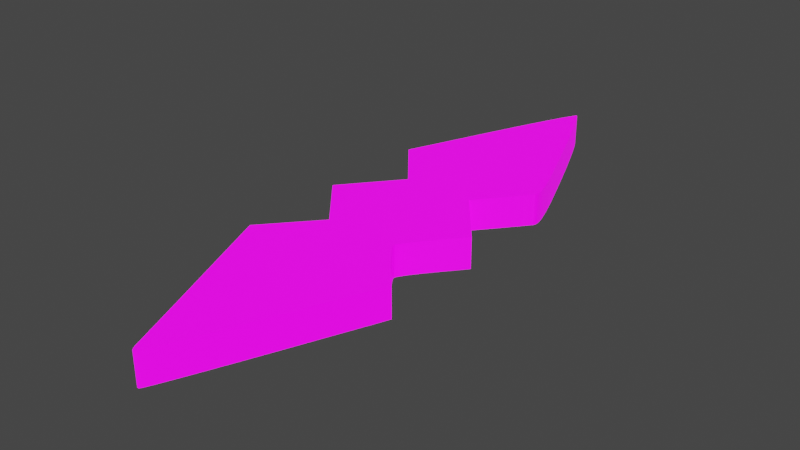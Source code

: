 # Source: UVMap.blend  (saved by Blender 2.93.20; exported with 4.5.12 LTS)
import bpy
from mathutils import Matrix  # noqa: F401  (used for matrix-valued properties, if any)

bpy.ops.wm.read_factory_settings(use_empty=True)
scene = bpy.context.scene
scene.name = 'Scene'

# ---- collections
col_stencil_svg = bpy.data.collections.new('Stencil.svg'); scene.collection.children.link(col_stencil_svg)

# ---- images (referenced by path relative to the original .blend; pixels are not part of the script)
import os
ASSET_DIR = os.environ.get("B2B_ASSET_DIR", "")  # directory of the original .blend (textures are referenced by path, not embedded)
HERE = os.path.dirname(os.path.abspath(__file__))  # packed textures are extracted next to this script under _unpacked/

def load_image(name, relpath, width, height, colorspace="sRGB"):
    """Load a texture the original file referenced (path relative to the .blend, or extracted next to this script)."""
    p = next((c for c in (os.path.join(HERE, relpath), os.path.join(ASSET_DIR, relpath)) if relpath and os.path.exists(c)), "")
    if p:
        img = bpy.data.images.load(p, check_existing=True)
        img.name = name
    else:  # same state as the original file: an image datablock whose file is absent (Cycles renders it pink)
        img = bpy.data.images.new(name, width, height)
        img.source = "FILE"
        img.filepath = "//" + (relpath or name)
    img.colorspace_settings.name = colorspace
    return img
img_icon_png = load_image('Icon.png', 'Icon.png', 1024, 1024, 'sRGB')

# ---- materials (node trees are filled in below, after node groups)
mat_svgmat_003 = bpy.data.materials.new('SVGMat.003')
mat_svgmat_003.use_transparent_shadow = False
mat_svgmat_003.diffuse_color = (0.0, 0.0, 0.0, 1.0)

# ---- material node trees
mat_svgmat_003.use_nodes = True; mat_svgmat_003.node_tree.nodes.clear()
_N = mat_svgmat_003.node_tree.nodes; _L = mat_svgmat_003.node_tree.links
n0 = _N.new('ShaderNodeBsdfPrincipled'); n0.name = 'Principled BSDF'; n0.location = (10, 300)
n0.distribution = 'GGX'
n0.subsurface_method = 'BURLEY'
n0.inputs[3].default_value = 1.45
n0.inputs[28].default_value = 1.0
n1 = _N.new('ShaderNodeOutputMaterial'); n1.name = 'Material Output'; n1.location = (300, 300)
n2 = _N.new('ShaderNodeTexImage'); n2.name = 'Image Texture'; n2.location = (-280, 280)
n2.image = img_icon_png
n3 = _N.new('ShaderNodeTexImage'); n3.name = 'Image Texture.001'; n3.location = (-280, -60)
n3.image = img_icon_png
_L.new(n0.outputs[0], n1.inputs[0])
_L.new(n2.outputs[0], n0.inputs[0])
_L.new(n3.outputs[0], n0.inputs[27])
n1.is_active_output = True

# ---- world
world_world = bpy.data.worlds.new('World'); scene.world = world_world
world_world.use_nodes = True; world_world.node_tree.nodes.clear()
_N = world_world.node_tree.nodes; _L = world_world.node_tree.links
n0 = _N.new('ShaderNodeOutputWorld'); n0.name = 'World Output'; n0.location = (300, 300)
n1 = _N.new('ShaderNodeBackground'); n1.name = 'Background'; n1.location = (10, 300)
n1.inputs[0].default_value = (0.05088, 0.05088, 0.05088, 1.0)
_L.new(n1.outputs[0], n0.inputs[0])
n0.is_active_output = True
world_world.color = (0.05088, 0.05088, 0.05088)
world_world.use_sun_shadow = False
world_world.sun_shadow_jitter_overblur = 0.0

# ---- meshes
me_path1587_001 = bpy.data.meshes.new('path1587.001')
me_path1587_001.from_pydata([(0.005858, 0.001875, 0.0005), (0.005804, 0.002012, 0.0005), (0.005711, 0.002242, 0.0005), (0.005583, 0.002558, 0.0005), (0.005422, 0.002952, 0.0005), (0.005232, 0.003418, 0.0005), (0.005016, 0.003946, 0.0005), (0.004776, 0.004531, 0.0005), (0.004516, 0.005164, 0.0005), (0.00424, 0.005837, 0.0005), (0.003949, 0.006545, 0.0005), (0.003647, 0.007278, 0.0005), (0.003337, 0.00803, 0.0005), (0.003292, 0.008138, 0.0005), (0.003168, 0.008439, 0.0005), (0.002981, 0.008892, 0.0005), (0.002747, 0.00946, 0.0005), (0.002481, 0.01011, 0.0005), (0.0022, 0.01079, 0.0005), (0.001918, 0.01147, 0.0005), (0.001652, 0.01212, 0.0005), (0.001418, 0.01268, 0.0005), (0.001231, 0.01314, 0.0005), (0.001107, 0.01344, 0.0005), (0.001062, 0.01355, 0.0005), (0.002522, 0.01521, 0.0005), (0.003982, 0.01687, 0.0005), (0.002502, 0.01861, 0.0005), (0.001022, 0.02034, 0.0005), (0.002485, 0.02211, 0.0005), (0.003947, 0.02388, 0.0005), (0.003363, 0.02461, 0.0005), (0.003276, 0.02471, 0.0005), (0.003178, 0.02484, 0.0005), (0.00307, 0.02497, 0.0005), (0.002954, 0.02511, 0.0005), (0.002831, 0.02526, 0.0005), (0.002704, 0.02542, 0.0005), (0.002574, 0.02558, 0.0005), (0.002443, 0.02574, 0.0005), (0.002312, 0.02591, 0.0005), (0.002184, 0.02606, 0.0005), (0.002059, 0.02622, 0.0005), (0.001941, 0.02636, 0.0005), (0.001924, 0.02638, 0.0005), (0.001879, 0.02644, 0.0005), (0.00181, 0.02653, 0.0005), (0.001724, 0.02663, 0.0005), (0.001626, 0.02675, 0.0005), (0.001522, 0.02688, 0.0005), (0.001418, 0.02701, 0.0005), (0.001321, 0.02713, 0.0005), (0.001234, 0.02724, 0.0005), (0.001166, 0.02732, 0.0005), (0.00112, 0.02738, 0.0005), (0.001103, 0.0274, 0.0005), (0.003548, 0.03343, 0.0005), (0.003881, 0.03424, 0.0005), (0.004205, 0.03502, 0.0005), (0.004517, 0.03576, 0.0005), (0.004813, 0.03645, 0.0005), (0.005091, 0.03709, 0.0005), (0.005346, 0.03766, 0.0005), (0.005577, 0.03816, 0.0005), (0.005779, 0.03859, 0.0005), (0.00595, 0.03893, 0.0005), (0.006085, 0.03918, 0.0005), (0.006182, 0.03934, 0.0005), (0.006238, 0.03938, 0.0005), (0.006293, 0.03932, 0.0005), (0.00639, 0.03915, 0.0005), (0.006525, 0.03888, 0.0005), (0.006694, 0.03853, 0.0005), (0.006896, 0.03809, 0.0005), (0.007126, 0.03758, 0.0005), (0.00738, 0.037, 0.0005), (0.007657, 0.03636, 0.0005), (0.007952, 0.03567, 0.0005), (0.008263, 0.03494, 0.0005), (0.008585, 0.03416, 0.0005), (0.008917, 0.03335, 0.0005), (0.009377, 0.03222, 0.0005), (0.009776, 0.03123, 0.0005), (0.01012, 0.03037, 0.0005), (0.0104, 0.02964, 0.0005), (0.01063, 0.02901, 0.0005), (0.01081, 0.02849, 0.0005), (0.01095, 0.02806, 0.0005), (0.01104, 0.02772, 0.0005), (0.01109, 0.02745, 0.0005), (0.01111, 0.02724, 0.0005), (0.01109, 0.0271, 0.0005), (0.01104, 0.02699, 0.0005), (0.01098, 0.02693, 0.0005), (0.01091, 0.02684, 0.0005), (0.01083, 0.02673, 0.0005), (0.01073, 0.02661, 0.0005), (0.01061, 0.02647, 0.0005), (0.01049, 0.02631, 0.0005), (0.01035, 0.02615, 0.0005), (0.01021, 0.02598, 0.0005), (0.01007, 0.0258, 0.0005), (0.009916, 0.02562, 0.0005), (0.009763, 0.02543, 0.0005), (0.009609, 0.02525, 0.0005), (0.009587, 0.02522, 0.0005), (0.009527, 0.02515, 0.0005), (0.009435, 0.02504, 0.0005), (0.00932, 0.0249, 0.0005), (0.00919, 0.02475, 0.0005), (0.009052, 0.02458, 0.0005), (0.008914, 0.02442, 0.0005), (0.008783, 0.02426, 0.0005), (0.008669, 0.02412, 0.0005), (0.008577, 0.02401, 0.0005), (0.008516, 0.02394, 0.0005), (0.008494, 0.02392, 0.0005), (0.009933, 0.02211, 0.0005), (0.01137, 0.02031, 0.0005), (0.01005, 0.01873, 0.0005), (0.009873, 0.01851, 0.0005), (0.009701, 0.0183, 0.0005), (0.009539, 0.01809, 0.0005), (0.009386, 0.01789, 0.0005), (0.009246, 0.0177, 0.0005), (0.009119, 0.01753, 0.0005), (0.009007, 0.01737, 0.0005), (0.008912, 0.01722, 0.0005), (0.008836, 0.0171, 0.0005), (0.008779, 0.01699, 0.0005), (0.008744, 0.01691, 0.0005), (0.008731, 0.01686, 0.0005), (0.008744, 0.01681, 0.0005), (0.008779, 0.01673, 0.0005), (0.008836, 0.01663, 0.0005), (0.008914, 0.01651, 0.0005), (0.009009, 0.01637, 0.0005), (0.009122, 0.01621, 0.0005), (0.00925, 0.01604, 0.0005), (0.009391, 0.01586, 0.0005), (0.009545, 0.01566, 0.0005), (0.009709, 0.01546, 0.0005), (0.009881, 0.01526, 0.0005), (0.01006, 0.01505, 0.0005), (0.01009, 0.01502, 0.0005), (0.01016, 0.01493, 0.0005), (0.01027, 0.01481, 0.0005), (0.01041, 0.01465, 0.0005), (0.01056, 0.01447, 0.0005), (0.01073, 0.01428, 0.0005), (0.01089, 0.01409, 0.0005), (0.01105, 0.01391, 0.0005), (0.01118, 0.01376, 0.0005), (0.01129, 0.01363, 0.0005), (0.01136, 0.01355, 0.0005), (0.01139, 0.01352, 0.0005), (0.008961, 0.007619, 0.0005), (0.008631, 0.006819, 0.0005), (0.008309, 0.006046, 0.0005), (0.008001, 0.005309, 0.0005), (0.007708, 0.004614, 0.0005), (0.007434, 0.003969, 0.0005), (0.007183, 0.003381, 0.0005), (0.006956, 0.002859, 0.0005), (0.006759, 0.002408, 0.0005), (0.006593, 0.002037, 0.0005), (0.006462, 0.001754, 0.0005), (0.006369, 0.001565, 0.0005), (0.006318, 0.001478, 0.0005), (0.006287, 0.001451, 0.0005), (0.006252, 0.001435, 0.0005), (0.006215, 0.001432, 0.0005), (0.006177, 0.001441, 0.0005), (0.006137, 0.001461, 0.0005), (0.006095, 0.001491, 0.0005), (0.006054, 0.001532, 0.0005), (0.006013, 0.001583, 0.0005), (0.005972, 0.001643, 0.0005), (0.005932, 0.001712, 0.0005), (0.005894, 0.001789, 0.0005), (0.005858, 0.001875, -0.0005), (0.005804, 0.002012, -0.0005), (0.005711, 0.002242, -0.0005), (0.005583, 0.002558, -0.0005), (0.005422, 0.002952, -0.0005), (0.005232, 0.003418, -0.0005), (0.005016, 0.003946, -0.0005), (0.004776, 0.004531, -0.0005), (0.004516, 0.005164, -0.0005), (0.00424, 0.005837, -0.0005), (0.003949, 0.006545, -0.0005), (0.003647, 0.007278, -0.0005), (0.003337, 0.00803, -0.0005), (0.003292, 0.008138, -0.0005), (0.003168, 0.008439, -0.0005), (0.002981, 0.008892, -0.0005), (0.002747, 0.00946, -0.0005), (0.002481, 0.01011, -0.0005), (0.0022, 0.01079, -0.0005), (0.001918, 0.01147, -0.0005), (0.001652, 0.01212, -0.0005), (0.001418, 0.01268, -0.0005), (0.001231, 0.01314, -0.0005), (0.001107, 0.01344, -0.0005), (0.001062, 0.01355, -0.0005), (0.002522, 0.01521, -0.0005), (0.003982, 0.01687, -0.0005), (0.002502, 0.01861, -0.0005), (0.001022, 0.02034, -0.0005), (0.002485, 0.02211, -0.0005), (0.003947, 0.02388, -0.0005), (0.003363, 0.02461, -0.0005), (0.003276, 0.02471, -0.0005), (0.003178, 0.02484, -0.0005), (0.00307, 0.02497, -0.0005), (0.002954, 0.02511, -0.0005), (0.002831, 0.02526, -0.0005), (0.002704, 0.02542, -0.0005), (0.002574, 0.02558, -0.0005), (0.002443, 0.02574, -0.0005), (0.002312, 0.02591, -0.0005), (0.002184, 0.02606, -0.0005), (0.002059, 0.02622, -0.0005), (0.001941, 0.02636, -0.0005), (0.001924, 0.02638, -0.0005), (0.001879, 0.02644, -0.0005), (0.00181, 0.02653, -0.0005), (0.001724, 0.02663, -0.0005), (0.001626, 0.02675, -0.0005), (0.001522, 0.02688, -0.0005), (0.001418, 0.02701, -0.0005), (0.001321, 0.02713, -0.0005), (0.001234, 0.02724, -0.0005), (0.001166, 0.02732, -0.0005), (0.00112, 0.02738, -0.0005), (0.001103, 0.0274, -0.0005), (0.003548, 0.03343, -0.0005), (0.003881, 0.03424, -0.0005), (0.004205, 0.03502, -0.0005), (0.004517, 0.03576, -0.0005), (0.004813, 0.03645, -0.0005), (0.005091, 0.03709, -0.0005), (0.005346, 0.03766, -0.0005), (0.005577, 0.03816, -0.0005), (0.005779, 0.03859, -0.0005), (0.00595, 0.03893, -0.0005), (0.006085, 0.03918, -0.0005), (0.006182, 0.03934, -0.0005), (0.006238, 0.03938, -0.0005), (0.006293, 0.03932, -0.0005), (0.00639, 0.03915, -0.0005), (0.006525, 0.03888, -0.0005), (0.006694, 0.03853, -0.0005), (0.006896, 0.03809, -0.0005), (0.007126, 0.03758, -0.0005), (0.00738, 0.037, -0.0005), (0.007657, 0.03636, -0.0005), (0.007952, 0.03567, -0.0005), (0.008263, 0.03494, -0.0005), (0.008585, 0.03416, -0.0005), (0.008917, 0.03335, -0.0005), (0.009377, 0.03222, -0.0005), (0.009776, 0.03123, -0.0005), (0.01012, 0.03037, -0.0005), (0.0104, 0.02964, -0.0005), (0.01063, 0.02901, -0.0005), (0.01081, 0.02849, -0.0005), (0.01095, 0.02806, -0.0005), (0.01104, 0.02772, -0.0005), (0.01109, 0.02745, -0.0005), (0.01111, 0.02724, -0.0005), (0.01109, 0.0271, -0.0005), (0.01104, 0.02699, -0.0005), (0.01098, 0.02693, -0.0005), (0.01091, 0.02684, -0.0005), (0.01083, 0.02673, -0.0005), (0.01073, 0.02661, -0.0005), (0.01061, 0.02647, -0.0005), (0.01049, 0.02631, -0.0005), (0.01035, 0.02615, -0.0005), (0.01021, 0.02598, -0.0005), (0.01007, 0.0258, -0.0005), (0.009916, 0.02562, -0.0005), (0.009763, 0.02543, -0.0005), (0.009609, 0.02525, -0.0005), (0.009587, 0.02522, -0.0005), (0.009527, 0.02515, -0.0005), (0.009435, 0.02504, -0.0005), (0.00932, 0.0249, -0.0005), (0.00919, 0.02475, -0.0005), (0.009052, 0.02458, -0.0005), (0.008914, 0.02442, -0.0005), (0.008783, 0.02426, -0.0005), (0.008669, 0.02412, -0.0005), (0.008577, 0.02401, -0.0005), (0.008516, 0.02394, -0.0005), (0.008494, 0.02392, -0.0005), (0.009933, 0.02211, -0.0005), (0.01137, 0.02031, -0.0005), (0.01005, 0.01873, -0.0005), (0.009873, 0.01851, -0.0005), (0.009701, 0.0183, -0.0005), (0.009539, 0.01809, -0.0005), (0.009386, 0.01789, -0.0005), (0.009246, 0.0177, -0.0005), (0.009119, 0.01753, -0.0005), (0.009007, 0.01737, -0.0005), (0.008912, 0.01722, -0.0005), (0.008836, 0.0171, -0.0005), (0.008779, 0.01699, -0.0005), (0.008744, 0.01691, -0.0005), (0.008731, 0.01686, -0.0005), (0.008744, 0.01681, -0.0005), (0.008779, 0.01673, -0.0005), (0.008836, 0.01663, -0.0005), (0.008914, 0.01651, -0.0005), (0.009009, 0.01637, -0.0005), (0.009122, 0.01621, -0.0005), (0.00925, 0.01604, -0.0005), (0.009391, 0.01586, -0.0005), (0.009545, 0.01566, -0.0005), (0.009709, 0.01546, -0.0005), (0.009881, 0.01526, -0.0005), (0.01006, 0.01505, -0.0005), (0.01009, 0.01502, -0.0005), (0.01016, 0.01493, -0.0005), (0.01027, 0.01481, -0.0005), (0.01041, 0.01465, -0.0005), (0.01056, 0.01447, -0.0005), (0.01073, 0.01428, -0.0005), (0.01089, 0.01409, -0.0005), (0.01105, 0.01391, -0.0005), (0.01118, 0.01376, -0.0005), (0.01129, 0.01363, -0.0005), (0.01136, 0.01355, -0.0005), (0.01139, 0.01352, -0.0005), (0.008961, 0.007619, -0.0005), (0.008631, 0.006819, -0.0005), (0.008309, 0.006046, -0.0005), (0.008001, 0.005309, -0.0005), (0.007708, 0.004614, -0.0005), (0.007434, 0.003969, -0.0005), (0.007183, 0.003381, -0.0005), (0.006956, 0.002859, -0.0005), (0.006759, 0.002408, -0.0005), (0.006593, 0.002037, -0.0005), (0.006462, 0.001754, -0.0005), (0.006369, 0.001565, -0.0005), (0.006318, 0.001478, -0.0005), (0.006287, 0.001451, -0.0005), (0.006252, 0.001435, -0.0005), (0.006215, 0.001432, -0.0005), (0.006177, 0.001441, -0.0005), (0.006137, 0.001461, -0.0005), (0.006095, 0.001491, -0.0005), (0.006054, 0.001532, -0.0005), (0.006013, 0.001583, -0.0005), (0.005972, 0.001643, -0.0005), (0.005932, 0.001712, -0.0005), (0.005894, 0.001789, -0.0005)], [], [(67, 69, 68), (66, 69, 67), (66, 70, 69), (65, 70, 66), (65, 71, 70), (64, 71, 65), (64, 72, 71), (63, 72, 64), (63, 73, 72), (62, 73, 63), (62, 74, 73), (61, 74, 62), (61, 75, 74), (60, 75, 61), (60, 76, 75), (59, 76, 60), (59, 77, 76), (58, 77, 59), (58, 78, 77), (57, 78, 58), (57, 79, 78), (56, 79, 57), (56, 80, 79), (55, 80, 56), (55, 81, 80), (55, 82, 81), (55, 83, 82), (55, 84, 83), (55, 85, 84), (55, 86, 85), (55, 87, 86), (55, 88, 87), (55, 89, 88), (55, 90, 89), (54, 90, 55), (53, 90, 54), (52, 90, 53), (52, 91, 90), (51, 91, 52), (50, 91, 51), (50, 92, 91), (49, 92, 50), (49, 93, 92), (49, 94, 93), (48, 94, 49), (48, 95, 94), (47, 95, 48), (47, 96, 95), (46, 96, 47), (46, 97, 96), (45, 97, 46), (45, 98, 97), (44, 98, 45), (43, 98, 44), (42, 98, 43), (42, 99, 98), (41, 99, 42), (41, 100, 99), (40, 100, 41), (40, 101, 100), (39, 101, 40), (39, 102, 101), (38, 102, 39), (38, 103, 102), (37, 103, 38), (37, 104, 103), (36, 104, 37), (35, 104, 36), (35, 105, 104), (35, 106, 105), (35, 107, 106), (34, 107, 35), (34, 108, 107), (33, 108, 34), (33, 109, 108), (32, 109, 33), (32, 110, 109), (31, 110, 32), (30, 110, 31), (30, 111, 110), (30, 112, 111), (30, 113, 112), (30, 114, 113), (30, 115, 114), (30, 116, 115), (30, 117, 116), (29, 117, 30), (28, 117, 29), (28, 118, 117), (27, 118, 28), (27, 119, 118), (27, 120, 119), (26, 120, 27), (26, 121, 120), (26, 122, 121), (26, 123, 122), (26, 124, 123), (26, 125, 124), (26, 126, 125), (26, 127, 126), (26, 128, 127), (26, 129, 128), (26, 130, 129), (26, 131, 130), (25, 131, 26), (25, 132, 131), (25, 133, 132), (25, 134, 133), (25, 135, 134), (25, 136, 135), (25, 137, 136), (25, 138, 137), (25, 139, 138), (25, 140, 139), (25, 141, 140), (25, 142, 141), (25, 143, 142), (24, 143, 25), (24, 144, 143), (24, 145, 144), (24, 146, 145), (24, 147, 146), (24, 148, 147), (24, 149, 148), (24, 150, 149), (24, 151, 150), (24, 152, 151), (24, 153, 152), (24, 154, 153), (24, 155, 154), (23, 155, 24), (23, 156, 155), (22, 156, 23), (21, 156, 22), (20, 156, 21), (19, 156, 20), (18, 156, 19), (17, 156, 18), (16, 156, 17), (15, 156, 16), (14, 156, 15), (13, 156, 14), (12, 156, 13), (11, 156, 12), (11, 157, 156), (10, 157, 11), (10, 158, 157), (9, 158, 10), (9, 159, 158), (8, 159, 9), (8, 160, 159), (7, 160, 8), (7, 161, 160), (6, 161, 7), (6, 162, 161), (5, 162, 6), (4, 162, 5), (4, 163, 162), (3, 163, 4), (3, 164, 163), (2, 164, 3), (2, 165, 164), (1, 165, 2), (1, 166, 165), (0, 166, 1), (179, 166, 0), (178, 166, 179), (178, 167, 166), (177, 167, 178), (176, 167, 177), (175, 167, 176), (175, 168, 167), (174, 168, 175), (173, 168, 174), (173, 169, 168), (172, 169, 173), (172, 170, 169), (171, 170, 172), (247, 248, 249), (246, 247, 249), (246, 249, 250), (245, 246, 250), (245, 250, 251), (244, 245, 251), (244, 251, 252), (243, 244, 252), (243, 252, 253), (242, 243, 253), (242, 253, 254), (241, 242, 254), (241, 254, 255), (240, 241, 255), (240, 255, 256), (239, 240, 256), (239, 256, 257), (238, 239, 257), (238, 257, 258), (237, 238, 258), (237, 258, 259), (236, 237, 259), (236, 259, 260), (235, 236, 260), (235, 260, 261), (235, 261, 262), (235, 262, 263), (235, 263, 264), (235, 264, 265), (235, 265, 266), (235, 266, 267), (235, 267, 268), (235, 268, 269), (235, 269, 270), (234, 235, 270), (233, 234, 270), (232, 233, 270), (232, 270, 271), (231, 232, 271), (230, 231, 271), (230, 271, 272), (229, 230, 272), (229, 272, 273), (229, 273, 274), (228, 229, 274), (228, 274, 275), (227, 228, 275), (227, 275, 276), (226, 227, 276), (226, 276, 277), (225, 226, 277), (225, 277, 278), (224, 225, 278), (223, 224, 278), (222, 223, 278), (222, 278, 279), (221, 222, 279), (221, 279, 280), (220, 221, 280), (220, 280, 281), (219, 220, 281), (219, 281, 282), (218, 219, 282), (218, 282, 283), (217, 218, 283), (217, 283, 284), (216, 217, 284), (215, 216, 284), (215, 284, 285), (215, 285, 286), (215, 286, 287), (214, 215, 287), (214, 287, 288), (213, 214, 288), (213, 288, 289), (212, 213, 289), (212, 289, 290), (211, 212, 290), (210, 211, 290), (210, 290, 291), (210, 291, 292), (210, 292, 293), (210, 293, 294), (210, 294, 295), (210, 295, 296), (210, 296, 297), (209, 210, 297), (208, 209, 297), (208, 297, 298), (207, 208, 298), (207, 298, 299), (207, 299, 300), (206, 207, 300), (206, 300, 301), (206, 301, 302), (206, 302, 303), (206, 303, 304), (206, 304, 305), (206, 305, 306), (206, 306, 307), (206, 307, 308), (206, 308, 309), (206, 309, 310), (206, 310, 311), (205, 206, 311), (205, 311, 312), (205, 312, 313), (205, 313, 314), (205, 314, 315), (205, 315, 316), (205, 316, 317), (205, 317, 318), (205, 318, 319), (205, 319, 320), (205, 320, 321), (205, 321, 322), (205, 322, 323), (204, 205, 323), (204, 323, 324), (204, 324, 325), (204, 325, 326), (204, 326, 327), (204, 327, 328), (204, 328, 329), (204, 329, 330), (204, 330, 331), (204, 331, 332), (204, 332, 333), (204, 333, 334), (204, 334, 335), (203, 204, 335), (203, 335, 336), (202, 203, 336), (201, 202, 336), (200, 201, 336), (199, 200, 336), (198, 199, 336), (197, 198, 336), (196, 197, 336), (195, 196, 336), (194, 195, 336), (193, 194, 336), (192, 193, 336), (191, 192, 336), (191, 336, 337), (190, 191, 337), (190, 337, 338), (189, 190, 338), (189, 338, 339), (188, 189, 339), (188, 339, 340), (187, 188, 340), (187, 340, 341), (186, 187, 341), (186, 341, 342), (185, 186, 342), (184, 185, 342), (184, 342, 343), (183, 184, 343), (183, 343, 344), (182, 183, 344), (182, 344, 345), (181, 182, 345), (181, 345, 346), (180, 181, 346), (359, 180, 346), (358, 359, 346), (358, 346, 347), (357, 358, 347), (356, 357, 347), (355, 356, 347), (355, 347, 348), (354, 355, 348), (353, 354, 348), (353, 348, 349), (352, 353, 349), (352, 349, 350), (351, 352, 350), (67, 68, 248, 247), (68, 69, 249, 248), (66, 67, 247, 246), (69, 70, 250, 249), (65, 66, 246, 245), (70, 71, 251, 250), (64, 65, 245, 244), (71, 72, 252, 251), (63, 64, 244, 243), (72, 73, 253, 252), (62, 63, 243, 242), (73, 74, 254, 253), (61, 62, 242, 241), (74, 75, 255, 254), (60, 61, 241, 240), (75, 76, 256, 255), (59, 60, 240, 239), (76, 77, 257, 256), (58, 59, 239, 238), (77, 78, 258, 257), (57, 58, 238, 237), (78, 79, 259, 258), (56, 57, 237, 236), (79, 80, 260, 259), (55, 56, 236, 235), (80, 81, 261, 260), (81, 82, 262, 261), (82, 83, 263, 262), (83, 84, 264, 263), (84, 85, 265, 264), (85, 86, 266, 265), (86, 87, 267, 266), (87, 88, 268, 267), (88, 89, 269, 268), (89, 90, 270, 269), (54, 55, 235, 234), (53, 54, 234, 233), (52, 53, 233, 232), (90, 91, 271, 270), (51, 52, 232, 231), (50, 51, 231, 230), (91, 92, 272, 271), (49, 50, 230, 229), (92, 93, 273, 272), (93, 94, 274, 273), (48, 49, 229, 228), (94, 95, 275, 274), (47, 48, 228, 227), (95, 96, 276, 275), (46, 47, 227, 226), (96, 97, 277, 276), (45, 46, 226, 225), (97, 98, 278, 277), (44, 45, 225, 224), (43, 44, 224, 223), (42, 43, 223, 222), (98, 99, 279, 278), (41, 42, 222, 221), (99, 100, 280, 279), (40, 41, 221, 220), (100, 101, 281, 280), (39, 40, 220, 219), (101, 102, 282, 281), (38, 39, 219, 218), (102, 103, 283, 282), (37, 38, 218, 217), (103, 104, 284, 283), (36, 37, 217, 216), (35, 36, 216, 215), (104, 105, 285, 284), (105, 106, 286, 285), (106, 107, 287, 286), (34, 35, 215, 214), (107, 108, 288, 287), (33, 34, 214, 213), (108, 109, 289, 288), (32, 33, 213, 212), (109, 110, 290, 289), (31, 32, 212, 211), (30, 31, 211, 210), (110, 111, 291, 290), (111, 112, 292, 291), (112, 113, 293, 292), (113, 114, 294, 293), (114, 115, 295, 294), (115, 116, 296, 295), (116, 117, 297, 296), (29, 30, 210, 209), (28, 29, 209, 208), (117, 118, 298, 297), (27, 28, 208, 207), (118, 119, 299, 298), (119, 120, 300, 299), (26, 27, 207, 206), (120, 121, 301, 300), (121, 122, 302, 301), (122, 123, 303, 302), (123, 124, 304, 303), (124, 125, 305, 304), (125, 126, 306, 305), (126, 127, 307, 306), (127, 128, 308, 307), (128, 129, 309, 308), (129, 130, 310, 309), (130, 131, 311, 310), (25, 26, 206, 205), (131, 132, 312, 311), (132, 133, 313, 312), (133, 134, 314, 313), (134, 135, 315, 314), (135, 136, 316, 315), (136, 137, 317, 316), (137, 138, 318, 317), (138, 139, 319, 318), (139, 140, 320, 319), (140, 141, 321, 320), (141, 142, 322, 321), (142, 143, 323, 322), (24, 25, 205, 204), (143, 144, 324, 323), (144, 145, 325, 324), (145, 146, 326, 325), (146, 147, 327, 326), (147, 148, 328, 327), (148, 149, 329, 328), (149, 150, 330, 329), (150, 151, 331, 330), (151, 152, 332, 331), (152, 153, 333, 332), (153, 154, 334, 333), (154, 155, 335, 334), (23, 24, 204, 203), (155, 156, 336, 335), (22, 23, 203, 202), (21, 22, 202, 201), (20, 21, 201, 200), (19, 20, 200, 199), (18, 19, 199, 198), (17, 18, 198, 197), (16, 17, 197, 196), (15, 16, 196, 195), (14, 15, 195, 194), (13, 14, 194, 193), (12, 13, 193, 192), (11, 12, 192, 191), (156, 157, 337, 336), (10, 11, 191, 190), (157, 158, 338, 337), (9, 10, 190, 189), (158, 159, 339, 338), (8, 9, 189, 188), (159, 160, 340, 339), (7, 8, 188, 187), (160, 161, 341, 340), (6, 7, 187, 186), (161, 162, 342, 341), (5, 6, 186, 185), (4, 5, 185, 184), (162, 163, 343, 342), (3, 4, 184, 183), (163, 164, 344, 343), (2, 3, 183, 182), (164, 165, 345, 344), (1, 2, 182, 181), (165, 166, 346, 345), (0, 1, 181, 180), (179, 0, 180, 359), (178, 179, 359, 358), (166, 167, 347, 346), (177, 178, 358, 357), (176, 177, 357, 356), (175, 176, 356, 355), (167, 168, 348, 347), (174, 175, 355, 354), (173, 174, 354, 353), (168, 169, 349, 348), (172, 173, 353, 352), (169, 170, 350, 349), (171, 172, 352, 351), (170, 171, 351, 350)])
_uv = me_path1587_001.uv_layers.new(name='UVMap')
_uv.uv.foreach_set('vector', [0.477, 0.9524, 0.4836, 0.952, 0.4803, 0.9535, 0.4712, 0.9488, 0.4836, 0.952, 0.477, 0.9524, 0.4712, 0.9488, 0.4894, 0.948, 0.4836, 0.952, 0.4632, 0.9429, 0.4894, 0.948, 0.4712, 0.9488, 0.4632, 0.9429, 0.4974, 0.9417, 0.4894, 0.948, 0.453, 0.9347, 0.4974, 0.9417, 0.4632, 0.9429, 0.453, 0.9347, 0.5075, 0.9332, 0.4974, 0.9417, 0.441, 0.9246, 0.5075, 0.9332, 0.453, 0.9347, 0.441, 0.9246, 0.5195, 0.9229, 0.5075, 0.9332, 0.4272, 0.9126, 0.5195, 0.9229, 0.441, 0.9246, 0.4272, 0.9126, 0.5332, 0.9107, 0.5195, 0.9229, 0.412, 0.899, 0.5332, 0.9107, 0.4272, 0.9126, 0.412, 0.899, 0.5484, 0.8969, 0.5332, 0.9107, 0.3955, 0.8839, 0.5484, 0.8969, 0.412, 0.899, 0.3955, 0.8839, 0.5648, 0.8818, 0.5484, 0.8969, 0.3778, 0.8674, 0.5648, 0.8818, 0.3955, 0.8839, 0.3778, 0.8674, 0.5824, 0.8653, 0.5648, 0.8818, 0.3592, 0.8498, 0.5824, 0.8653, 0.3778, 0.8674, 0.3592, 0.8498, 0.6009, 0.8478, 0.5824, 0.8653, 0.3399, 0.8313, 0.6009, 0.8478, 0.3592, 0.8498, 0.3399, 0.8313, 0.6201, 0.8294, 0.6009, 0.8478, 0.3201, 0.8119, 0.6201, 0.8294, 0.3399, 0.8313, 0.3201, 0.8119, 0.6399, 0.8102, 0.6201, 0.8294, 0.1745, 0.6686, 0.6399, 0.8102, 0.3201, 0.8119, 0.1745, 0.6686, 0.6673, 0.7833, 0.6399, 0.8102, 0.1745, 0.6686, 0.6911, 0.7598, 0.6673, 0.7833, 0.1745, 0.6686, 0.7113, 0.7393, 0.6911, 0.7598, 0.1745, 0.6686, 0.7282, 0.7218, 0.7113, 0.7393, 0.1745, 0.6686, 0.7419, 0.7069, 0.7282, 0.7218, 0.1745, 0.6686, 0.7527, 0.6945, 0.7419, 0.7069, 0.1745, 0.6686, 0.7608, 0.6844, 0.7527, 0.6945, 0.1745, 0.6686, 0.7663, 0.6762, 0.7608, 0.6844, 0.1745, 0.6686, 0.7693, 0.6698, 0.7663, 0.6762, 0.1745, 0.6686, 0.7702, 0.6649, 0.7693, 0.6698, 0.1755, 0.6681, 0.7702, 0.6649, 0.1745, 0.6686, 0.1782, 0.6668, 0.7702, 0.6649, 0.1755, 0.6681, 0.1823, 0.6648, 0.7702, 0.6649, 0.1782, 0.6668, 0.1823, 0.6648, 0.7691, 0.6614, 0.7702, 0.6649, 0.1874, 0.6622, 0.7691, 0.6614, 0.1823, 0.6648, 0.1933, 0.6593, 0.7691, 0.6614, 0.1874, 0.6622, 0.1933, 0.6593, 0.7662, 0.659, 0.7691, 0.6614, 0.1995, 0.6563, 0.7662, 0.659, 0.1933, 0.6593, 0.1995, 0.6563, 0.7631, 0.6574, 0.7662, 0.659, 0.1995, 0.6563, 0.7589, 0.6553, 0.7631, 0.6574, 0.2056, 0.6533, 0.7589, 0.6553, 0.1995, 0.6563, 0.2056, 0.6533, 0.7537, 0.6527, 0.7589, 0.6553, 0.2115, 0.6504, 0.7537, 0.6527, 0.2056, 0.6533, 0.2115, 0.6504, 0.7477, 0.6497, 0.7537, 0.6527, 0.2166, 0.6479, 0.7477, 0.6497, 0.2115, 0.6504, 0.2166, 0.6479, 0.7409, 0.6464, 0.7477, 0.6497, 0.2207, 0.6458, 0.7409, 0.6464, 0.2166, 0.6479, 0.2207, 0.6458, 0.7335, 0.6428, 0.7409, 0.6464, 0.2234, 0.6445, 0.7335, 0.6428, 0.2207, 0.6458, 0.2244, 0.644, 0.7335, 0.6428, 0.2234, 0.6445, 0.2315, 0.6405, 0.7335, 0.6428, 0.2244, 0.644, 0.2315, 0.6405, 0.7255, 0.6389, 0.7335, 0.6428, 0.2389, 0.6369, 0.7255, 0.6389, 0.2315, 0.6405, 0.2389, 0.6369, 0.7171, 0.6348, 0.7255, 0.6389, 0.2465, 0.6331, 0.7171, 0.6348, 0.2389, 0.6369, 0.2465, 0.6331, 0.7084, 0.6306, 0.7171, 0.6348, 0.2543, 0.6293, 0.7084, 0.6306, 0.2465, 0.6331, 0.2543, 0.6293, 0.6994, 0.6263, 0.7084, 0.6306, 0.2621, 0.6254, 0.6994, 0.6263, 0.2543, 0.6293, 0.2621, 0.6254, 0.6903, 0.6219, 0.6994, 0.6263, 0.2698, 0.6216, 0.6903, 0.6219, 0.2621, 0.6254, 0.2698, 0.6216, 0.6811, 0.6175, 0.6903, 0.6219, 0.2774, 0.6179, 0.6811, 0.6175, 0.2698, 0.6216, 0.2847, 0.6143, 0.6811, 0.6175, 0.2774, 0.6179, 0.2847, 0.6143, 0.6798, 0.6169, 0.6811, 0.6175, 0.2847, 0.6143, 0.6762, 0.6152, 0.6798, 0.6169, 0.2847, 0.6143, 0.6707, 0.6126, 0.6762, 0.6152, 0.2916, 0.6109, 0.6707, 0.6126, 0.2847, 0.6143, 0.2916, 0.6109, 0.6639, 0.6093, 0.6707, 0.6126, 0.2981, 0.6077, 0.6639, 0.6093, 0.2916, 0.6109, 0.2981, 0.6077, 0.6561, 0.6056, 0.6639, 0.6093, 0.3039, 0.6048, 0.6561, 0.6056, 0.2981, 0.6077, 0.3039, 0.6048, 0.6479, 0.6017, 0.6561, 0.6056, 0.3091, 0.6022, 0.6479, 0.6017, 0.3039, 0.6048, 0.3439, 0.585, 0.6479, 0.6017, 0.3091, 0.6022, 0.3439, 0.585, 0.6397, 0.5977, 0.6479, 0.6017, 0.3439, 0.585, 0.6319, 0.594, 0.6397, 0.5977, 0.3439, 0.585, 0.6251, 0.5907, 0.6319, 0.594, 0.3439, 0.585, 0.6196, 0.5881, 0.6251, 0.5907, 0.3439, 0.585, 0.616, 0.5864, 0.6196, 0.5881, 0.3439, 0.585, 0.6147, 0.5858, 0.616, 0.5864, 0.3439, 0.585, 0.7004, 0.5429, 0.6147, 0.5858, 0.2568, 0.5429, 0.7004, 0.5429, 0.3439, 0.585, 0.1697, 0.5007, 0.7004, 0.5429, 0.2568, 0.5429, 0.1697, 0.5007, 0.7861, 0.5, 0.7004, 0.5429, 0.2578, 0.4595, 0.7861, 0.5, 0.1697, 0.5007, 0.2578, 0.4595, 0.7074, 0.4624, 0.7861, 0.5, 0.2578, 0.4595, 0.6968, 0.4573, 0.7074, 0.4624, 0.346, 0.4183, 0.6968, 0.4573, 0.2578, 0.4595, 0.346, 0.4183, 0.6866, 0.4522, 0.6968, 0.4573, 0.346, 0.4183, 0.6769, 0.4473, 0.6866, 0.4522, 0.346, 0.4183, 0.6679, 0.4426, 0.6769, 0.4473, 0.346, 0.4183, 0.6595, 0.4381, 0.6679, 0.4426, 0.346, 0.4183, 0.6519, 0.4339, 0.6595, 0.4381, 0.346, 0.4183, 0.6453, 0.4301, 0.6519, 0.4339, 0.346, 0.4183, 0.6396, 0.4266, 0.6453, 0.4301, 0.346, 0.4183, 0.635, 0.4237, 0.6396, 0.4266, 0.346, 0.4183, 0.6317, 0.4212, 0.635, 0.4237, 0.346, 0.4183, 0.6296, 0.4193, 0.6317, 0.4212, 0.346, 0.4183, 0.6288, 0.4181, 0.6296, 0.4193, 0.259, 0.3788, 0.6288, 0.4181, 0.346, 0.4183, 0.259, 0.3788, 0.6296, 0.4168, 0.6288, 0.4181, 0.259, 0.3788, 0.6317, 0.4149, 0.6296, 0.4168, 0.259, 0.3788, 0.6351, 0.4125, 0.6317, 0.4149, 0.259, 0.3788, 0.6397, 0.4096, 0.6351, 0.4125, 0.259, 0.3788, 0.6454, 0.4063, 0.6397, 0.4096, 0.259, 0.3788, 0.6521, 0.4026, 0.6454, 0.4063, 0.259, 0.3788, 0.6597, 0.3985, 0.6521, 0.4026, 0.259, 0.3788, 0.6681, 0.3941, 0.6597, 0.3985, 0.259, 0.3788, 0.6773, 0.3895, 0.6681, 0.3941, 0.259, 0.3788, 0.687, 0.3848, 0.6773, 0.3895, 0.259, 0.3788, 0.6973, 0.3799, 0.687, 0.3848, 0.259, 0.3788, 0.708, 0.3749, 0.6973, 0.3799, 0.1721, 0.3392, 0.708, 0.3749, 0.259, 0.3788, 0.1721, 0.3392, 0.7096, 0.3742, 0.708, 0.3749, 0.1721, 0.3392, 0.7139, 0.3722, 0.7096, 0.3742, 0.1721, 0.3392, 0.7204, 0.3692, 0.7139, 0.3722, 0.1721, 0.3392, 0.7286, 0.3655, 0.7204, 0.3692, 0.1721, 0.3392, 0.7378, 0.3612, 0.7286, 0.3655, 0.1721, 0.3392, 0.7476, 0.3567, 0.7378, 0.3612, 0.1721, 0.3392, 0.7574, 0.3522, 0.7476, 0.3567, 0.1721, 0.3392, 0.7667, 0.348, 0.7574, 0.3522, 0.1721, 0.3392, 0.7748, 0.3442, 0.7667, 0.348, 0.1721, 0.3392, 0.7814, 0.3412, 0.7748, 0.3442, 0.1721, 0.3392, 0.7857, 0.3393, 0.7814, 0.3412, 0.1721, 0.3392, 0.7872, 0.3386, 0.7857, 0.3393, 0.1747, 0.3367, 0.7872, 0.3386, 0.1721, 0.3392, 0.1747, 0.3367, 0.6425, 0.1983, 0.7872, 0.3386, 0.1821, 0.3295, 0.6425, 0.1983, 0.1747, 0.3367, 0.1932, 0.3188, 0.6425, 0.1983, 0.1821, 0.3295, 0.2072, 0.3052, 0.6425, 0.1983, 0.1932, 0.3188, 0.223, 0.2899, 0.6425, 0.1983, 0.2072, 0.3052, 0.2398, 0.2737, 0.6425, 0.1983, 0.223, 0.2899, 0.2566, 0.2574, 0.6425, 0.1983, 0.2398, 0.2737, 0.2724, 0.2421, 0.6425, 0.1983, 0.2566, 0.2574, 0.2864, 0.2286, 0.6425, 0.1983, 0.2724, 0.2421, 0.2975, 0.2178, 0.6425, 0.1983, 0.2864, 0.2286, 0.3049, 0.2107, 0.6425, 0.1983, 0.2975, 0.2178, 0.3075, 0.2081, 0.6425, 0.1983, 0.3049, 0.2107, 0.326, 0.1902, 0.6425, 0.1983, 0.3075, 0.2081, 0.326, 0.1902, 0.6228, 0.1793, 0.6425, 0.1983, 0.344, 0.1728, 0.6228, 0.1793, 0.326, 0.1902, 0.344, 0.1728, 0.6037, 0.1609, 0.6228, 0.1793, 0.3613, 0.1559, 0.6037, 0.1609, 0.344, 0.1728, 0.3613, 0.1559, 0.5853, 0.1434, 0.6037, 0.1609, 0.3778, 0.1399, 0.5853, 0.1434, 0.3613, 0.1559, 0.3778, 0.1399, 0.5679, 0.1269, 0.5853, 0.1434, 0.3933, 0.1249, 0.5679, 0.1269, 0.3778, 0.1399, 0.3933, 0.1249, 0.5516, 0.1115, 0.5679, 0.1269, 0.4075, 0.111, 0.5516, 0.1115, 0.3933, 0.1249, 0.4075, 0.111, 0.5366, 0.09755, 0.5516, 0.1115, 0.4204, 0.09841, 0.5366, 0.09755, 0.4075, 0.111, 0.4317, 0.08735, 0.5366, 0.09755, 0.4204, 0.09841, 0.4317, 0.08735, 0.5231, 0.08512, 0.5366, 0.09755, 0.4413, 0.07797, 0.5231, 0.08512, 0.4317, 0.08735, 0.4413, 0.07797, 0.5113, 0.07441, 0.5231, 0.08512, 0.449, 0.07046, 0.5113, 0.07441, 0.4413, 0.07797, 0.449, 0.07046, 0.5015, 0.06559, 0.5113, 0.07441, 0.4545, 0.06498, 0.5015, 0.06559, 0.449, 0.07046, 0.4545, 0.06498, 0.4937, 0.05885, 0.5015, 0.06559, 0.4577, 0.06173, 0.4937, 0.05885, 0.4545, 0.06498, 0.4599, 0.05969, 0.4937, 0.05885, 0.4577, 0.06173, 0.4621, 0.05785, 0.4937, 0.05885, 0.4599, 0.05969, 0.4621, 0.05785, 0.4882, 0.05436, 0.4937, 0.05885, 0.4645, 0.05621, 0.4882, 0.05436, 0.4621, 0.05785, 0.4669, 0.05478, 0.4882, 0.05436, 0.4645, 0.05621, 0.4694, 0.05358, 0.4882, 0.05436, 0.4669, 0.05478, 0.4694, 0.05358, 0.4851, 0.05229, 0.4882, 0.05436, 0.4718, 0.05261, 0.4851, 0.05229, 0.4694, 0.05358, 0.4743, 0.05189, 0.4851, 0.05229, 0.4718, 0.05261, 0.4743, 0.05189, 0.4832, 0.05164, 0.4851, 0.05229, 0.4767, 0.05142, 0.4832, 0.05164, 0.4743, 0.05189, 0.4767, 0.05142, 0.4812, 0.05128, 0.4832, 0.05164, 0.479, 0.05121, 0.4812, 0.05128, 0.4767, 0.05142, 0.477, 0.9524, 0.4803, 0.9535, 0.4836, 0.952, 0.4712, 0.9488, 0.477, 0.9524, 0.4836, 0.952, 0.4712, 0.9488, 0.4836, 0.952, 0.4894, 0.948, 0.4632, 0.9429, 0.4712, 0.9488, 0.4894, 0.948, 0.4632, 0.9429, 0.4894, 0.948, 0.4974, 0.9417, 0.453, 0.9347, 0.4632, 0.9429, 0.4974, 0.9417, 0.453, 0.9347, 0.4974, 0.9417, 0.5075, 0.9332, 0.441, 0.9246, 0.453, 0.9347, 0.5075, 0.9332, 0.441, 0.9246, 0.5075, 0.9332, 0.5195, 0.9229, 0.4272, 0.9126, 0.441, 0.9246, 0.5195, 0.9229, 0.4272, 0.9126, 0.5195, 0.9229, 0.5332, 0.9107, 0.412, 0.899, 0.4272, 0.9126, 0.5332, 0.9107, 0.412, 0.899, 0.5332, 0.9107, 0.5484, 0.8969, 0.3955, 0.8839, 0.412, 0.899, 0.5484, 0.8969, 0.3955, 0.8839, 0.5484, 0.8969, 0.5648, 0.8818, 0.3778, 0.8674, 0.3955, 0.8839, 0.5648, 0.8818, 0.3778, 0.8674, 0.5648, 0.8818, 0.5824, 0.8653, 0.3592, 0.8498, 0.3778, 0.8674, 0.5824, 0.8653, 0.3592, 0.8498, 0.5824, 0.8653, 0.6009, 0.8478, 0.3399, 0.8313, 0.3592, 0.8498, 0.6009, 0.8478, 0.3399, 0.8313, 0.6009, 0.8478, 0.6201, 0.8294, 0.3201, 0.8119, 0.3399, 0.8313, 0.6201, 0.8294, 0.3201, 0.8119, 0.6201, 0.8294, 0.6399, 0.8102, 0.1745, 0.6686, 0.3201, 0.8119, 0.6399, 0.8102, 0.1745, 0.6686, 0.6399, 0.8102, 0.6673, 0.7833, 0.1745, 0.6686, 0.6673, 0.7833, 0.6911, 0.7598, 0.1745, 0.6686, 0.6911, 0.7598, 0.7113, 0.7393, 0.1745, 0.6686, 0.7113, 0.7393, 0.7282, 0.7218, 0.1745, 0.6686, 0.7282, 0.7218, 0.7419, 0.7069, 0.1745, 0.6686, 0.7419, 0.7069, 0.7527, 0.6945, 0.1745, 0.6686, 0.7527, 0.6945, 0.7608, 0.6844, 0.1745, 0.6686, 0.7608, 0.6844, 0.7663, 0.6762, 0.1745, 0.6686, 0.7663, 0.6762, 0.7693, 0.6698, 0.1745, 0.6686, 0.7693, 0.6698, 0.7702, 0.6649, 0.1755, 0.6681, 0.1745, 0.6686, 0.7702, 0.6649, 0.1782, 0.6668, 0.1755, 0.6681, 0.7702, 0.6649, 0.1823, 0.6648, 0.1782, 0.6668, 0.7702, 0.6649, 0.1823, 0.6648, 0.7702, 0.6649, 0.7691, 0.6614, 0.1874, 0.6622, 0.1823, 0.6648, 0.7691, 0.6614, 0.1933, 0.6593, 0.1874, 0.6622, 0.7691, 0.6614, 0.1933, 0.6593, 0.7691, 0.6614, 0.7662, 0.659, 0.1995, 0.6563, 0.1933, 0.6593, 0.7662, 0.659, 0.1995, 0.6563, 0.7662, 0.659, 0.7631, 0.6574, 0.1995, 0.6563, 0.7631, 0.6574, 0.7589, 0.6553, 0.2056, 0.6533, 0.1995, 0.6563, 0.7589, 0.6553, 0.2056, 0.6533, 0.7589, 0.6553, 0.7537, 0.6527, 0.2115, 0.6504, 0.2056, 0.6533, 0.7537, 0.6527, 0.2115, 0.6504, 0.7537, 0.6527, 0.7477, 0.6497, 0.2166, 0.6479, 0.2115, 0.6504, 0.7477, 0.6497, 0.2166, 0.6479, 0.7477, 0.6497, 0.7409, 0.6464, 0.2207, 0.6458, 0.2166, 0.6479, 0.7409, 0.6464, 0.2207, 0.6458, 0.7409, 0.6464, 0.7335, 0.6428, 0.2234, 0.6445, 0.2207, 0.6458, 0.7335, 0.6428, 0.2244, 0.644, 0.2234, 0.6445, 0.7335, 0.6428, 0.2315, 0.6405, 0.2244, 0.644, 0.7335, 0.6428, 0.2315, 0.6405, 0.7335, 0.6428, 0.7255, 0.6389, 0.2389, 0.6369, 0.2315, 0.6405, 0.7255, 0.6389, 0.2389, 0.6369, 0.7255, 0.6389, 0.7171, 0.6348, 0.2465, 0.6331, 0.2389, 0.6369, 0.7171, 0.6348, 0.2465, 0.6331, 0.7171, 0.6348, 0.7084, 0.6306, 0.2543, 0.6293, 0.2465, 0.6331, 0.7084, 0.6306, 0.2543, 0.6293, 0.7084, 0.6306, 0.6994, 0.6263, 0.2621, 0.6254, 0.2543, 0.6293, 0.6994, 0.6263, 0.2621, 0.6254, 0.6994, 0.6263, 0.6903, 0.6219, 0.2698, 0.6216, 0.2621, 0.6254, 0.6903, 0.6219, 0.2698, 0.6216, 0.6903, 0.6219, 0.6811, 0.6175, 0.2774, 0.6179, 0.2698, 0.6216, 0.6811, 0.6175, 0.2847, 0.6143, 0.2774, 0.6179, 0.6811, 0.6175, 0.2847, 0.6143, 0.6811, 0.6175, 0.6798, 0.6169, 0.2847, 0.6143, 0.6798, 0.6169, 0.6762, 0.6152, 0.2847, 0.6143, 0.6762, 0.6152, 0.6707, 0.6126, 0.2916, 0.6109, 0.2847, 0.6143, 0.6707, 0.6126, 0.2916, 0.6109, 0.6707, 0.6126, 0.6639, 0.6093, 0.2981, 0.6077, 0.2916, 0.6109, 0.6639, 0.6093, 0.2981, 0.6077, 0.6639, 0.6093, 0.6561, 0.6056, 0.3039, 0.6048, 0.2981, 0.6077, 0.6561, 0.6056, 0.3039, 0.6048, 0.6561, 0.6056, 0.6479, 0.6017, 0.3091, 0.6022, 0.3039, 0.6048, 0.6479, 0.6017, 0.3439, 0.585, 0.3091, 0.6022, 0.6479, 0.6017, 0.3439, 0.585, 0.6479, 0.6017, 0.6397, 0.5977, 0.3439, 0.585, 0.6397, 0.5977, 0.6319, 0.594, 0.3439, 0.585, 0.6319, 0.594, 0.6251, 0.5907, 0.3439, 0.585, 0.6251, 0.5907, 0.6196, 0.5881, 0.3439, 0.585, 0.6196, 0.5881, 0.616, 0.5864, 0.3439, 0.585, 0.616, 0.5864, 0.6147, 0.5858, 0.3439, 0.585, 0.6147, 0.5858, 0.7004, 0.5429, 0.2568, 0.5429, 0.3439, 0.585, 0.7004, 0.5429, 0.1697, 0.5007, 0.2568, 0.5429, 0.7004, 0.5429, 0.1697, 0.5007, 0.7004, 0.5429, 0.7861, 0.5, 0.2578, 0.4595, 0.1697, 0.5007, 0.7861, 0.5, 0.2578, 0.4595, 0.7861, 0.5, 0.7074, 0.4624, 0.2578, 0.4595, 0.7074, 0.4624, 0.6968, 0.4573, 0.346, 0.4183, 0.2578, 0.4595, 0.6968, 0.4573, 0.346, 0.4183, 0.6968, 0.4573, 0.6866, 0.4522, 0.346, 0.4183, 0.6866, 0.4522, 0.6769, 0.4473, 0.346, 0.4183, 0.6769, 0.4473, 0.6679, 0.4426, 0.346, 0.4183, 0.6679, 0.4426, 0.6595, 0.4381, 0.346, 0.4183, 0.6595, 0.4381, 0.6519, 0.4339, 0.346, 0.4183, 0.6519, 0.4339, 0.6453, 0.4301, 0.346, 0.4183, 0.6453, 0.4301, 0.6396, 0.4266, 0.346, 0.4183, 0.6396, 0.4266, 0.635, 0.4237, 0.346, 0.4183, 0.635, 0.4237, 0.6317, 0.4212, 0.346, 0.4183, 0.6317, 0.4212, 0.6296, 0.4193, 0.346, 0.4183, 0.6296, 0.4193, 0.6288, 0.4181, 0.259, 0.3788, 0.346, 0.4183, 0.6288, 0.4181, 0.259, 0.3788, 0.6288, 0.4181, 0.6296, 0.4168, 0.259, 0.3788, 0.6296, 0.4168, 0.6317, 0.4149, 0.259, 0.3788, 0.6317, 0.4149, 0.6351, 0.4125, 0.259, 0.3788, 0.6351, 0.4125, 0.6397, 0.4096, 0.259, 0.3788, 0.6397, 0.4096, 0.6454, 0.4063, 0.259, 0.3788, 0.6454, 0.4063, 0.6521, 0.4026, 0.259, 0.3788, 0.6521, 0.4026, 0.6597, 0.3985, 0.259, 0.3788, 0.6597, 0.3985, 0.6681, 0.3941, 0.259, 0.3788, 0.6681, 0.3941, 0.6773, 0.3895, 0.259, 0.3788, 0.6773, 0.3895, 0.687, 0.3848, 0.259, 0.3788, 0.687, 0.3848, 0.6973, 0.3799, 0.259, 0.3788, 0.6973, 0.3799, 0.708, 0.3749, 0.1721, 0.3392, 0.259, 0.3788, 0.708, 0.3749, 0.1721, 0.3392, 0.708, 0.3749, 0.7096, 0.3742, 0.1721, 0.3392, 0.7096, 0.3742, 0.7139, 0.3722, 0.1721, 0.3392, 0.7139, 0.3722, 0.7204, 0.3692, 0.1721, 0.3392, 0.7204, 0.3692, 0.7286, 0.3655, 0.1721, 0.3392, 0.7286, 0.3655, 0.7378, 0.3612, 0.1721, 0.3392, 0.7378, 0.3612, 0.7476, 0.3567, 0.1721, 0.3392, 0.7476, 0.3567, 0.7574, 0.3522, 0.1721, 0.3392, 0.7574, 0.3522, 0.7667, 0.348, 0.1721, 0.3392, 0.7667, 0.348, 0.7748, 0.3442, 0.1721, 0.3392, 0.7748, 0.3442, 0.7814, 0.3412, 0.1721, 0.3392, 0.7814, 0.3412, 0.7857, 0.3393, 0.1721, 0.3392, 0.7857, 0.3393, 0.7872, 0.3386, 0.1747, 0.3367, 0.1721, 0.3392, 0.7872, 0.3386, 0.1747, 0.3367, 0.7872, 0.3386, 0.6425, 0.1983, 0.1821, 0.3295, 0.1747, 0.3367, 0.6425, 0.1983, 0.1932, 0.3188, 0.1821, 0.3295, 0.6425, 0.1983, 0.2072, 0.3052, 0.1932, 0.3188, 0.6425, 0.1983, 0.223, 0.2899, 0.2072, 0.3052, 0.6425, 0.1983, 0.2398, 0.2737, 0.223, 0.2899, 0.6425, 0.1983, 0.2566, 0.2574, 0.2398, 0.2737, 0.6425, 0.1983, 0.2724, 0.2421, 0.2566, 0.2574, 0.6425, 0.1983, 0.2864, 0.2286, 0.2724, 0.2421, 0.6425, 0.1983, 0.2975, 0.2178, 0.2864, 0.2286, 0.6425, 0.1983, 0.3049, 0.2107, 0.2975, 0.2178, 0.6425, 0.1983, 0.3075, 0.2081, 0.3049, 0.2107, 0.6425, 0.1983, 0.326, 0.1902, 0.3075, 0.2081, 0.6425, 0.1983, 0.326, 0.1902, 0.6425, 0.1983, 0.6228, 0.1793, 0.344, 0.1728, 0.326, 0.1902, 0.6228, 0.1793, 0.344, 0.1728, 0.6228, 0.1793, 0.6037, 0.1609, 0.3613, 0.1559, 0.344, 0.1728, 0.6037, 0.1609, 0.3613, 0.1559, 0.6037, 0.1609, 0.5853, 0.1434, 0.3778, 0.1399, 0.3613, 0.1559, 0.5853, 0.1434, 0.3778, 0.1399, 0.5853, 0.1434, 0.5679, 0.1269, 0.3933, 0.1249, 0.3778, 0.1399, 0.5679, 0.1269, 0.3933, 0.1249, 0.5679, 0.1269, 0.5516, 0.1115, 0.4075, 0.111, 0.3933, 0.1249, 0.5516, 0.1115, 0.4075, 0.111, 0.5516, 0.1115, 0.5366, 0.09755, 0.4204, 0.09841, 0.4075, 0.111, 0.5366, 0.09755, 0.4317, 0.08735, 0.4204, 0.09841, 0.5366, 0.09755, 0.4317, 0.08735, 0.5366, 0.09755, 0.5231, 0.08512, 0.4413, 0.07797, 0.4317, 0.08735, 0.5231, 0.08512, 0.4413, 0.07797, 0.5231, 0.08512, 0.5113, 0.07441, 0.449, 0.07046, 0.4413, 0.07797, 0.5113, 0.07441, 0.449, 0.07046, 0.5113, 0.07441, 0.5015, 0.06559, 0.4545, 0.06498, 0.449, 0.07046, 0.5015, 0.06559, 0.4545, 0.06498, 0.5015, 0.06559, 0.4937, 0.05885, 0.4577, 0.06173, 0.4545, 0.06498, 0.4937, 0.05885, 0.4599, 0.05969, 0.4577, 0.06173, 0.4937, 0.05885, 0.4621, 0.05785, 0.4599, 0.05969, 0.4937, 0.05885, 0.4621, 0.05785, 0.4937, 0.05885, 0.4882, 0.05436, 0.4645, 0.05621, 0.4621, 0.05785, 0.4882, 0.05436, 0.4669, 0.05478, 0.4645, 0.05621, 0.4882, 0.05436, 0.4694, 0.05358, 0.4669, 0.05478, 0.4882, 0.05436, 0.4694, 0.05358, 0.4882, 0.05436, 0.4851, 0.05229, 0.4718, 0.05261, 0.4694, 0.05358, 0.4851, 0.05229, 0.4743, 0.05189, 0.4718, 0.05261, 0.4851, 0.05229, 0.4743, 0.05189, 0.4851, 0.05229, 0.4832, 0.05164, 0.4767, 0.05142, 0.4743, 0.05189, 0.4832, 0.05164, 0.4767, 0.05142, 0.4832, 0.05164, 0.4812, 0.05128, 0.479, 0.05121, 0.4767, 0.05142, 0.4812, 0.05128, 0.477, 0.9524, 0.4803, 0.9535, 0.4803, 0.9535, 0.477, 0.9524, 0.4803, 0.9535, 0.4836, 0.952, 0.4836, 0.952, 0.4803, 0.9535, 0.4712, 0.9488, 0.477, 0.9524, 0.477, 0.9524, 0.4712, 0.9488, 0.4836, 0.952, 0.4894, 0.948, 0.4894, 0.948, 0.4836, 0.952, 0.4632, 0.9429, 0.4712, 0.9488, 0.4712, 0.9488, 0.4632, 0.9429, 0.4894, 0.948, 0.4974, 0.9417, 0.4974, 0.9417, 0.4894, 0.948, 0.453, 0.9347, 0.4632, 0.9429, 0.4632, 0.9429, 0.453, 0.9347, 0.4974, 0.9417, 0.5075, 0.9332, 0.5075, 0.9332, 0.4974, 0.9417, 0.441, 0.9246, 0.453, 0.9347, 0.453, 0.9347, 0.441, 0.9246, 0.5075, 0.9332, 0.5195, 0.9229, 0.5195, 0.9229, 0.5075, 0.9332, 0.4272, 0.9126, 0.441, 0.9246, 0.441, 0.9246, 0.4272, 0.9126, 0.5195, 0.9229, 0.5332, 0.9107, 0.5332, 0.9107, 0.5195, 0.9229, 0.412, 0.899, 0.4272, 0.9126, 0.4272, 0.9126, 0.412, 0.899, 0.5332, 0.9107, 0.5484, 0.8969, 0.5484, 0.8969, 0.5332, 0.9107, 0.3955, 0.8839, 0.412, 0.899, 0.412, 0.899, 0.3955, 0.8839, 0.5484, 0.8969, 0.5648, 0.8818, 0.5648, 0.8818, 0.5484, 0.8969, 0.3778, 0.8674, 0.3955, 0.8839, 0.3955, 0.8839, 0.3778, 0.8674, 0.5648, 0.8818, 0.5824, 0.8653, 0.5824, 0.8653, 0.5648, 0.8818, 0.3592, 0.8498, 0.3778, 0.8674, 0.3778, 0.8674, 0.3592, 0.8498, 0.5824, 0.8653, 0.6009, 0.8478, 0.6009, 0.8478, 0.5824, 0.8653, 0.3399, 0.8313, 0.3592, 0.8498, 0.3592, 0.8498, 0.3399, 0.8313, 0.6009, 0.8478, 0.6201, 0.8294, 0.6201, 0.8294, 0.6009, 0.8478, 0.3201, 0.8119, 0.3399, 0.8313, 0.3399, 0.8313, 0.3201, 0.8119, 0.6201, 0.8294, 0.6399, 0.8102, 0.6399, 0.8102, 0.6201, 0.8294, 0.1745, 0.6686, 0.3201, 0.8119, 0.3201, 0.8119, 0.1745, 0.6686, 0.6399, 0.8102, 0.6673, 0.7833, 0.6673, 0.7833, 0.6399, 0.8102, 0.6673, 0.7833, 0.6911, 0.7598, 0.6911, 0.7598, 0.6673, 0.7833, 0.6911, 0.7598, 0.7113, 0.7393, 0.7113, 0.7393, 0.6911, 0.7598, 0.7113, 0.7393, 0.7282, 0.7218, 0.7282, 0.7218, 0.7113, 0.7393, 0.7282, 0.7218, 0.7419, 0.7069, 0.7419, 0.7069, 0.7282, 0.7218, 0.7419, 0.7069, 0.7527, 0.6945, 0.7527, 0.6945, 0.7419, 0.7069, 0.7527, 0.6945, 0.7608, 0.6844, 0.7608, 0.6844, 0.7527, 0.6945, 0.7608, 0.6844, 0.7663, 0.6762, 0.7663, 0.6762, 0.7608, 0.6844, 0.7663, 0.6762, 0.7693, 0.6698, 0.7693, 0.6698, 0.7663, 0.6762, 0.7693, 0.6698, 0.7702, 0.6649, 0.7702, 0.6649, 0.7693, 0.6698, 0.1755, 0.6681, 0.1745, 0.6686, 0.1745, 0.6686, 0.1755, 0.6681, 0.1782, 0.6668, 0.1755, 0.6681, 0.1755, 0.6681, 0.1782, 0.6668, 0.1823, 0.6648, 0.1782, 0.6668, 0.1782, 0.6668, 0.1823, 0.6648, 0.7702, 0.6649, 0.7691, 0.6614, 0.7691, 0.6614, 0.7702, 0.6649, 0.1874, 0.6622, 0.1823, 0.6648, 0.1823, 0.6648, 0.1874, 0.6622, 0.1933, 0.6593, 0.1874, 0.6622, 0.1874, 0.6622, 0.1933, 0.6593, 0.7691, 0.6614, 0.7662, 0.659, 0.7662, 0.659, 0.7691, 0.6614, 0.1995, 0.6563, 0.1933, 0.6593, 0.1933, 0.6593, 0.1995, 0.6563, 0.7662, 0.659, 0.7631, 0.6574, 0.7631, 0.6574, 0.7662, 0.659, 0.7631, 0.6574, 0.7589, 0.6553, 0.7589, 0.6553, 0.7631, 0.6574, 0.2056, 0.6533, 0.1995, 0.6563, 0.1995, 0.6563, 0.2056, 0.6533, 0.7589, 0.6553, 0.7537, 0.6527, 0.7537, 0.6527, 0.7589, 0.6553, 0.2115, 0.6504, 0.2056, 0.6533, 0.2056, 0.6533, 0.2115, 0.6504, 0.7537, 0.6527, 0.7477, 0.6497, 0.7477, 0.6497, 0.7537, 0.6527, 0.2166, 0.6479, 0.2115, 0.6504, 0.2115, 0.6504, 0.2166, 0.6479, 0.7477, 0.6497, 0.7409, 0.6464, 0.7409, 0.6464, 0.7477, 0.6497, 0.2207, 0.6458, 0.2166, 0.6479, 0.2166, 0.6479, 0.2207, 0.6458, 0.7409, 0.6464, 0.7335, 0.6428, 0.7335, 0.6428, 0.7409, 0.6464, 0.2234, 0.6445, 0.2207, 0.6458, 0.2207, 0.6458, 0.2234, 0.6445, 0.2244, 0.644, 0.2234, 0.6445, 0.2234, 0.6445, 0.2244, 0.644, 0.2315, 0.6405, 0.2244, 0.644, 0.2244, 0.644, 0.2315, 0.6405, 0.7335, 0.6428, 0.7255, 0.6389, 0.7255, 0.6389, 0.7335, 0.6428, 0.2389, 0.6369, 0.2315, 0.6405, 0.2315, 0.6405, 0.2389, 0.6369, 0.7255, 0.6389, 0.7171, 0.6348, 0.7171, 0.6348, 0.7255, 0.6389, 0.2465, 0.6331, 0.2389, 0.6369, 0.2389, 0.6369, 0.2465, 0.6331, 0.7171, 0.6348, 0.7084, 0.6306, 0.7084, 0.6306, 0.7171, 0.6348, 0.2543, 0.6293, 0.2465, 0.6331, 0.2465, 0.6331, 0.2543, 0.6293, 0.7084, 0.6306, 0.6994, 0.6263, 0.6994, 0.6263, 0.7084, 0.6306, 0.2621, 0.6254, 0.2543, 0.6293, 0.2543, 0.6293, 0.2621, 0.6254, 0.6994, 0.6263, 0.6903, 0.6219, 0.6903, 0.6219, 0.6994, 0.6263, 0.2698, 0.6216, 0.2621, 0.6254, 0.2621, 0.6254, 0.2698, 0.6216, 0.6903, 0.6219, 0.6811, 0.6175, 0.6811, 0.6175, 0.6903, 0.6219, 0.2774, 0.6179, 0.2698, 0.6216, 0.2698, 0.6216, 0.2774, 0.6179, 0.2847, 0.6143, 0.2774, 0.6179, 0.2774, 0.6179, 0.2847, 0.6143, 0.6811, 0.6175, 0.6798, 0.6169, 0.6798, 0.6169, 0.6811, 0.6175, 0.6798, 0.6169, 0.6762, 0.6152, 0.6762, 0.6152, 0.6798, 0.6169, 0.6762, 0.6152, 0.6707, 0.6126, 0.6707, 0.6126, 0.6762, 0.6152, 0.2916, 0.6109, 0.2847, 0.6143, 0.2847, 0.6143, 0.2916, 0.6109, 0.6707, 0.6126, 0.6639, 0.6093, 0.6639, 0.6093, 0.6707, 0.6126, 0.2981, 0.6077, 0.2916, 0.6109, 0.2916, 0.6109, 0.2981, 0.6077, 0.6639, 0.6093, 0.6561, 0.6056, 0.6561, 0.6056, 0.6639, 0.6093, 0.3039, 0.6048, 0.2981, 0.6077, 0.2981, 0.6077, 0.3039, 0.6048, 0.6561, 0.6056, 0.6479, 0.6017, 0.6479, 0.6017, 0.6561, 0.6056, 0.3091, 0.6022, 0.3039, 0.6048, 0.3039, 0.6048, 0.3091, 0.6022, 0.3439, 0.585, 0.3091, 0.6022, 0.3091, 0.6022, 0.3439, 0.585, 0.6479, 0.6017, 0.6397, 0.5977, 0.6397, 0.5977, 0.6479, 0.6017, 0.6397, 0.5977, 0.6319, 0.594, 0.6319, 0.594, 0.6397, 0.5977, 0.6319, 0.594, 0.6251, 0.5907, 0.6251, 0.5907, 0.6319, 0.594, 0.6251, 0.5907, 0.6196, 0.5881, 0.6196, 0.5881, 0.6251, 0.5907, 0.6196, 0.5881, 0.616, 0.5864, 0.616, 0.5864, 0.6196, 0.5881, 0.616, 0.5864, 0.6147, 0.5858, 0.6147, 0.5858, 0.616, 0.5864, 0.6147, 0.5858, 0.7004, 0.5429, 0.7004, 0.5429, 0.6147, 0.5858, 0.2568, 0.5429, 0.3439, 0.585, 0.3439, 0.585, 0.2568, 0.5429, 0.1697, 0.5007, 0.2568, 0.5429, 0.2568, 0.5429, 0.1697, 0.5007, 0.7004, 0.5429, 0.7861, 0.5, 0.7861, 0.5, 0.7004, 0.5429, 0.2578, 0.4595, 0.1697, 0.5007, 0.1697, 0.5007, 0.2578, 0.4595, 0.7861, 0.5, 0.7074, 0.4624, 0.7074, 0.4624, 0.7861, 0.5, 0.7074, 0.4624, 0.6968, 0.4573, 0.6968, 0.4573, 0.7074, 0.4624, 0.346, 0.4183, 0.2578, 0.4595, 0.2578, 0.4595, 0.346, 0.4183, 0.6968, 0.4573, 0.6866, 0.4522, 0.6866, 0.4522, 0.6968, 0.4573, 0.6866, 0.4522, 0.6769, 0.4473, 0.6769, 0.4473, 0.6866, 0.4522, 0.6769, 0.4473, 0.6679, 0.4426, 0.6679, 0.4426, 0.6769, 0.4473, 0.6679, 0.4426, 0.6595, 0.4381, 0.6595, 0.4381, 0.6679, 0.4426, 0.6595, 0.4381, 0.6519, 0.4339, 0.6519, 0.4339, 0.6595, 0.4381, 0.6519, 0.4339, 0.6453, 0.4301, 0.6453, 0.4301, 0.6519, 0.4339, 0.6453, 0.4301, 0.6396, 0.4266, 0.6396, 0.4266, 0.6453, 0.4301, 0.6396, 0.4266, 0.635, 0.4237, 0.635, 0.4237, 0.6396, 0.4266, 0.635, 0.4237, 0.6317, 0.4212, 0.6317, 0.4212, 0.635, 0.4237, 0.6317, 0.4212, 0.6296, 0.4193, 0.6296, 0.4193, 0.6317, 0.4212, 0.6296, 0.4193, 0.6288, 0.4181, 0.6288, 0.4181, 0.6296, 0.4193, 0.259, 0.3788, 0.346, 0.4183, 0.346, 0.4183, 0.259, 0.3788, 0.6288, 0.4181, 0.6296, 0.4168, 0.6296, 0.4168, 0.6288, 0.4181, 0.6296, 0.4168, 0.6317, 0.4149, 0.6317, 0.4149, 0.6296, 0.4168, 0.6317, 0.4149, 0.6351, 0.4125, 0.6351, 0.4125, 0.6317, 0.4149, 0.6351, 0.4125, 0.6397, 0.4096, 0.6397, 0.4096, 0.6351, 0.4125, 0.6397, 0.4096, 0.6454, 0.4063, 0.6454, 0.4063, 0.6397, 0.4096, 0.6454, 0.4063, 0.6521, 0.4026, 0.6521, 0.4026, 0.6454, 0.4063, 0.6521, 0.4026, 0.6597, 0.3985, 0.6597, 0.3985, 0.6521, 0.4026, 0.6597, 0.3985, 0.6681, 0.3941, 0.6681, 0.3941, 0.6597, 0.3985, 0.6681, 0.3941, 0.6773, 0.3895, 0.6773, 0.3895, 0.6681, 0.3941, 0.6773, 0.3895, 0.687, 0.3848, 0.687, 0.3848, 0.6773, 0.3895, 0.687, 0.3848, 0.6973, 0.3799, 0.6973, 0.3799, 0.687, 0.3848, 0.6973, 0.3799, 0.708, 0.3749, 0.708, 0.3749, 0.6973, 0.3799, 0.1721, 0.3392, 0.259, 0.3788, 0.259, 0.3788, 0.1721, 0.3392, 0.708, 0.3749, 0.7096, 0.3742, 0.7096, 0.3742, 0.708, 0.3749, 0.7096, 0.3742, 0.7139, 0.3722, 0.7139, 0.3722, 0.7096, 0.3742, 0.7139, 0.3722, 0.7204, 0.3692, 0.7204, 0.3692, 0.7139, 0.3722, 0.7204, 0.3692, 0.7286, 0.3655, 0.7286, 0.3655, 0.7204, 0.3692, 0.7286, 0.3655, 0.7378, 0.3612, 0.7378, 0.3612, 0.7286, 0.3655, 0.7378, 0.3612, 0.7476, 0.3567, 0.7476, 0.3567, 0.7378, 0.3612, 0.7476, 0.3567, 0.7574, 0.3522, 0.7574, 0.3522, 0.7476, 0.3567, 0.7574, 0.3522, 0.7667, 0.348, 0.7667, 0.348, 0.7574, 0.3522, 0.7667, 0.348, 0.7748, 0.3442, 0.7748, 0.3442, 0.7667, 0.348, 0.7748, 0.3442, 0.7814, 0.3412, 0.7814, 0.3412, 0.7748, 0.3442, 0.7814, 0.3412, 0.7857, 0.3393, 0.7857, 0.3393, 0.7814, 0.3412, 0.7857, 0.3393, 0.7872, 0.3386, 0.7872, 0.3386, 0.7857, 0.3393, 0.1747, 0.3367, 0.1721, 0.3392, 0.1721, 0.3392, 0.1747, 0.3367, 0.7872, 0.3386, 0.6425, 0.1983, 0.6425, 0.1983, 0.7872, 0.3386, 0.1821, 0.3295, 0.1747, 0.3367, 0.1747, 0.3367, 0.1821, 0.3295, 0.1932, 0.3188, 0.1821, 0.3295, 0.1821, 0.3295, 0.1932, 0.3188, 0.2072, 0.3052, 0.1932, 0.3188, 0.1932, 0.3188, 0.2072, 0.3052, 0.223, 0.2899, 0.2072, 0.3052, 0.2072, 0.3052, 0.223, 0.2899, 0.2398, 0.2737, 0.223, 0.2899, 0.223, 0.2899, 0.2398, 0.2737, 0.2566, 0.2574, 0.2398, 0.2737, 0.2398, 0.2737, 0.2566, 0.2574, 0.2724, 0.2421, 0.2566, 0.2574, 0.2566, 0.2574, 0.2724, 0.2421, 0.2864, 0.2286, 0.2724, 0.2421, 0.2724, 0.2421, 0.2864, 0.2286, 0.2975, 0.2178, 0.2864, 0.2286, 0.2864, 0.2286, 0.2975, 0.2178, 0.3049, 0.2107, 0.2975, 0.2178, 0.2975, 0.2178, 0.3049, 0.2107, 0.3075, 0.2081, 0.3049, 0.2107, 0.3049, 0.2107, 0.3075, 0.2081, 0.326, 0.1902, 0.3075, 0.2081, 0.3075, 0.2081, 0.326, 0.1902, 0.6425, 0.1983, 0.6228, 0.1793, 0.6228, 0.1793, 0.6425, 0.1983, 0.344, 0.1728, 0.326, 0.1902, 0.326, 0.1902, 0.344, 0.1728, 0.6228, 0.1793, 0.6037, 0.1609, 0.6037, 0.1609, 0.6228, 0.1793, 0.3613, 0.1559, 0.344, 0.1728, 0.344, 0.1728, 0.3613, 0.1559, 0.6037, 0.1609, 0.5853, 0.1434, 0.5853, 0.1434, 0.6037, 0.1609, 0.3778, 0.1399, 0.3613, 0.1559, 0.3613, 0.1559, 0.3778, 0.1399, 0.5853, 0.1434, 0.5679, 0.1269, 0.5679, 0.1269, 0.5853, 0.1434, 0.3933, 0.1249, 0.3778, 0.1399, 0.3778, 0.1399, 0.3933, 0.1249, 0.5679, 0.1269, 0.5516, 0.1115, 0.5516, 0.1115, 0.5679, 0.1269, 0.4075, 0.111, 0.3933, 0.1249, 0.3933, 0.1249, 0.4075, 0.111, 0.5516, 0.1115, 0.5366, 0.09755, 0.5366, 0.09755, 0.5516, 0.1115, 0.4204, 0.09841, 0.4075, 0.111, 0.4075, 0.111, 0.4204, 0.09841, 0.4317, 0.08735, 0.4204, 0.09841, 0.4204, 0.09841, 0.4317, 0.08735, 0.5366, 0.09755, 0.5231, 0.08512, 0.5231, 0.08512, 0.5366, 0.09755, 0.4413, 0.07797, 0.4317, 0.08735, 0.4317, 0.08735, 0.4413, 0.07797, 0.5231, 0.08512, 0.5113, 0.07441, 0.5113, 0.07441, 0.5231, 0.08512, 0.449, 0.07046, 0.4413, 0.07797, 0.4413, 0.07797, 0.449, 0.07046, 0.5113, 0.07441, 0.5015, 0.06559, 0.5015, 0.06559, 0.5113, 0.07441, 0.4545, 0.06498, 0.449, 0.07046, 0.449, 0.07046, 0.4545, 0.06498, 0.5015, 0.06559, 0.4937, 0.05885, 0.4937, 0.05885, 0.5015, 0.06559, 0.4577, 0.06173, 0.4545, 0.06498, 0.4545, 0.06498, 0.4577, 0.06173, 0.4599, 0.05969, 0.4577, 0.06173, 0.4577, 0.06173, 0.4599, 0.05969, 0.4621, 0.05785, 0.4599, 0.05969, 0.4599, 0.05969, 0.4621, 0.05785, 0.4937, 0.05885, 0.4882, 0.05436, 0.4882, 0.05436, 0.4937, 0.05885, 0.4645, 0.05621, 0.4621, 0.05785, 0.4621, 0.05785, 0.4645, 0.05621, 0.4669, 0.05478, 0.4645, 0.05621, 0.4645, 0.05621, 0.4669, 0.05478, 0.4694, 0.05358, 0.4669, 0.05478, 0.4669, 0.05478, 0.4694, 0.05358, 0.4882, 0.05436, 0.4851, 0.05229, 0.4851, 0.05229, 0.4882, 0.05436, 0.4718, 0.05261, 0.4694, 0.05358, 0.4694, 0.05358, 0.4718, 0.05261, 0.4743, 0.05189, 0.4718, 0.05261, 0.4718, 0.05261, 0.4743, 0.05189, 0.4851, 0.05229, 0.4832, 0.05164, 0.4832, 0.05164, 0.4851, 0.05229, 0.4767, 0.05142, 0.4743, 0.05189, 0.4743, 0.05189, 0.4767, 0.05142, 0.4832, 0.05164, 0.4812, 0.05128, 0.4812, 0.05128, 0.4832, 0.05164, 0.479, 0.05121, 0.4767, 0.05142, 0.4767, 0.05142, 0.479, 0.05121, 0.4812, 0.05128, 0.479, 0.05121, 0.479, 0.05121, 0.4812, 0.05128])
me_path1587_001.materials.append(mat_svgmat_003)
me_path1587_001.use_remesh_fix_poles = True
me_path1587_001.use_remesh_preserve_attributes = False
me_path1587_001.update()

# ---- objects
ob_path1587 = bpy.data.objects.new('path1587', me_path1587_001)

# ---- transforms, parenting, visibility, modifiers, constraints
ob_path1587.location = (-0.155, -0.51, 0.0)
ob_path1587.scale = (25.0, 25.0, 50.0)

# ---- collection membership
col_stencil_svg.objects.link(ob_path1587)

# ---- scene / render settings (as saved in the file)
scene.frame_start = 1; scene.frame_end = 250; scene.frame_set(1)
scene.render.engine = 'BLENDER_EEVEE_NEXT'
scene.cycles.use_denoising = False
scene.cycles.samples = 128
scene.cycles.sampling_pattern = 'TABULATED_SOBOL'
scene.cycles.use_adaptive_sampling = False
scene.cycles.use_light_tree = False
scene.view_settings.view_transform = 'Filmic'
bpy.context.view_layer.update()

# ---- added for rendering (the .blend has no active camera and no usable light): camera, sun
cam_auto = bpy.data.cameras.new('AutoCamera')
cam_auto.lens = 50.0
cam_auto.sensor_width = 36.0
cam_auto.clip_end = 1000.0
ob_auto_camera = bpy.data.objects.new('AutoCamera', cam_auto)
scene.collection.objects.link(ob_auto_camera)
ob_auto_camera.location = (0.911273, -1.09317, 0.728893)
ob_auto_camera.rotation_euler = (1.09748, -7.21219e-08, 0.694738)
scene.camera = ob_auto_camera
light_auto_sun = bpy.data.lights.new('AutoSun', 'SUN')
light_auto_sun.energy = 3.0
light_auto_sun.angle = 0.0523599
ob_auto_sun = bpy.data.objects.new('AutoSun', light_auto_sun)
scene.collection.objects.link(ob_auto_sun)
ob_auto_sun.rotation_euler = (0.872665, 0.174533, 0.523599)
bpy.context.view_layer.update()
